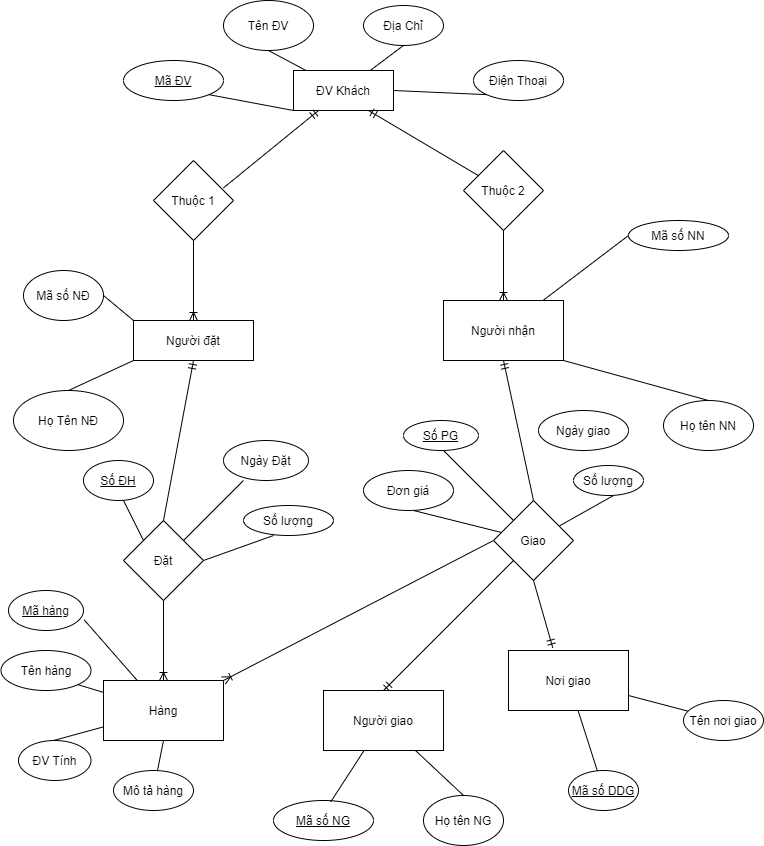

The diagram above was exported from draw.io. Its source (the exported page's mxGraphModel, read from the mxfile embedded in the PNG):
<mxGraphModel dx="782" dy="475" grid="1" gridSize="10" guides="1" tooltips="1" connect="1" arrows="1" fold="1" page="1" pageScale="1" pageWidth="850" pageHeight="1100" math="0" shadow="0" extFonts="Permanent Marker^https://fonts.googleapis.com/css?family=Permanent+Marker">
  <root>
    <mxCell id="0" />
    <mxCell id="1" parent="0" />
    <mxCell id="KOks7N_QiwC1rP21tEPA-1" value="ĐV Khách" style="rounded=0;whiteSpace=wrap;html=1;" vertex="1" parent="1">
      <mxGeometry x="300" y="120" width="100" height="40" as="geometry" />
    </mxCell>
    <mxCell id="KOks7N_QiwC1rP21tEPA-2" value="Tên ĐV" style="ellipse;whiteSpace=wrap;html=1;" vertex="1" parent="1">
      <mxGeometry x="230" y="50" width="90" height="50" as="geometry" />
    </mxCell>
    <mxCell id="KOks7N_QiwC1rP21tEPA-3" value="Điện Thoại" style="ellipse;whiteSpace=wrap;html=1;" vertex="1" parent="1">
      <mxGeometry x="480" y="110" width="90" height="40" as="geometry" />
    </mxCell>
    <mxCell id="KOks7N_QiwC1rP21tEPA-4" value="&lt;u&gt;Mã ĐV&lt;/u&gt;" style="ellipse;whiteSpace=wrap;html=1;" vertex="1" parent="1">
      <mxGeometry x="130" y="110" width="100" height="40" as="geometry" />
    </mxCell>
    <mxCell id="KOks7N_QiwC1rP21tEPA-5" value="Địa Chỉ" style="ellipse;whiteSpace=wrap;html=1;" vertex="1" parent="1">
      <mxGeometry x="370" y="55" width="80" height="40" as="geometry" />
    </mxCell>
    <mxCell id="KOks7N_QiwC1rP21tEPA-6" value="Thuộc 2" style="rhombus;whiteSpace=wrap;html=1;" vertex="1" parent="1">
      <mxGeometry x="470" y="200" width="80" height="80" as="geometry" />
    </mxCell>
    <mxCell id="KOks7N_QiwC1rP21tEPA-7" value="Thuộc 1" style="rhombus;whiteSpace=wrap;html=1;" vertex="1" parent="1">
      <mxGeometry x="160" y="210" width="80" height="80" as="geometry" />
    </mxCell>
    <mxCell id="KOks7N_QiwC1rP21tEPA-8" value="" style="endArrow=ERmandOne;html=1;entryX=0.25;entryY=1;entryDx=0;entryDy=0;exitX=0.875;exitY=0.342;exitDx=0;exitDy=0;exitPerimeter=0;endFill=0;" edge="1" parent="1" source="KOks7N_QiwC1rP21tEPA-7" target="KOks7N_QiwC1rP21tEPA-1">
      <mxGeometry width="50" height="50" relative="1" as="geometry">
        <mxPoint x="380" y="600" as="sourcePoint" />
        <mxPoint x="430" y="550" as="targetPoint" />
      </mxGeometry>
    </mxCell>
    <mxCell id="KOks7N_QiwC1rP21tEPA-9" value="" style="endArrow=ERmandOne;html=1;entryX=0.75;entryY=1;entryDx=0;entryDy=0;endFill=0;" edge="1" parent="1" source="KOks7N_QiwC1rP21tEPA-6" target="KOks7N_QiwC1rP21tEPA-1">
      <mxGeometry width="50" height="50" relative="1" as="geometry">
        <mxPoint x="380" y="600" as="sourcePoint" />
        <mxPoint x="430" y="550" as="targetPoint" />
      </mxGeometry>
    </mxCell>
    <mxCell id="KOks7N_QiwC1rP21tEPA-10" value="Người nhận" style="rounded=0;whiteSpace=wrap;html=1;" vertex="1" parent="1">
      <mxGeometry x="450" y="350" width="120" height="60" as="geometry" />
    </mxCell>
    <mxCell id="KOks7N_QiwC1rP21tEPA-11" value="Người đặt" style="rounded=0;whiteSpace=wrap;html=1;" vertex="1" parent="1">
      <mxGeometry x="140" y="370" width="120" height="40" as="geometry" />
    </mxCell>
    <mxCell id="KOks7N_QiwC1rP21tEPA-12" value="Mã số NN" style="ellipse;whiteSpace=wrap;html=1;" vertex="1" parent="1">
      <mxGeometry x="635" y="270" width="100" height="30" as="geometry" />
    </mxCell>
    <mxCell id="KOks7N_QiwC1rP21tEPA-13" value="Họ Tên NĐ" style="ellipse;whiteSpace=wrap;html=1;" vertex="1" parent="1">
      <mxGeometry x="20" y="440" width="110" height="60" as="geometry" />
    </mxCell>
    <mxCell id="KOks7N_QiwC1rP21tEPA-14" value="Mã số NĐ" style="ellipse;whiteSpace=wrap;html=1;" vertex="1" parent="1">
      <mxGeometry x="30" y="320" width="80" height="50" as="geometry" />
    </mxCell>
    <mxCell id="KOks7N_QiwC1rP21tEPA-15" value="" style="endArrow=none;html=1;exitX=1;exitY=0.5;exitDx=0;exitDy=0;entryX=0;entryY=0;entryDx=0;entryDy=0;" edge="1" parent="1" source="KOks7N_QiwC1rP21tEPA-14" target="KOks7N_QiwC1rP21tEPA-11">
      <mxGeometry width="50" height="50" relative="1" as="geometry">
        <mxPoint x="380" y="600" as="sourcePoint" />
        <mxPoint x="430" y="550" as="targetPoint" />
      </mxGeometry>
    </mxCell>
    <mxCell id="KOks7N_QiwC1rP21tEPA-16" value="" style="endArrow=none;html=1;exitX=0.5;exitY=0;exitDx=0;exitDy=0;entryX=0;entryY=1;entryDx=0;entryDy=0;" edge="1" parent="1" source="KOks7N_QiwC1rP21tEPA-13" target="KOks7N_QiwC1rP21tEPA-11">
      <mxGeometry width="50" height="50" relative="1" as="geometry">
        <mxPoint x="380" y="600" as="sourcePoint" />
        <mxPoint x="430" y="550" as="targetPoint" />
      </mxGeometry>
    </mxCell>
    <mxCell id="KOks7N_QiwC1rP21tEPA-17" value="Họ tên NN" style="ellipse;whiteSpace=wrap;html=1;" vertex="1" parent="1">
      <mxGeometry x="670" y="450" width="90" height="50" as="geometry" />
    </mxCell>
    <mxCell id="KOks7N_QiwC1rP21tEPA-18" value="" style="endArrow=none;html=1;entryX=0;entryY=0.5;entryDx=0;entryDy=0;" edge="1" parent="1" source="KOks7N_QiwC1rP21tEPA-10" target="KOks7N_QiwC1rP21tEPA-12">
      <mxGeometry width="50" height="50" relative="1" as="geometry">
        <mxPoint x="380" y="600" as="sourcePoint" />
        <mxPoint x="430" y="550" as="targetPoint" />
      </mxGeometry>
    </mxCell>
    <mxCell id="KOks7N_QiwC1rP21tEPA-19" value="" style="endArrow=none;html=1;entryX=0.5;entryY=0;entryDx=0;entryDy=0;exitX=1;exitY=1;exitDx=0;exitDy=0;" edge="1" parent="1" source="KOks7N_QiwC1rP21tEPA-10" target="KOks7N_QiwC1rP21tEPA-17">
      <mxGeometry width="50" height="50" relative="1" as="geometry">
        <mxPoint x="380" y="600" as="sourcePoint" />
        <mxPoint x="430" y="550" as="targetPoint" />
      </mxGeometry>
    </mxCell>
    <mxCell id="KOks7N_QiwC1rP21tEPA-20" value="" style="endArrow=ERoneToMany;html=1;exitX=0.5;exitY=1;exitDx=0;exitDy=0;endFill=0;" edge="1" parent="1" source="KOks7N_QiwC1rP21tEPA-7" target="KOks7N_QiwC1rP21tEPA-11">
      <mxGeometry width="50" height="50" relative="1" as="geometry">
        <mxPoint x="380" y="600" as="sourcePoint" />
        <mxPoint x="430" y="550" as="targetPoint" />
      </mxGeometry>
    </mxCell>
    <mxCell id="KOks7N_QiwC1rP21tEPA-21" value="" style="endArrow=ERoneToMany;html=1;exitX=0.5;exitY=1;exitDx=0;exitDy=0;endFill=0;entryX=0.5;entryY=0;entryDx=0;entryDy=0;" edge="1" parent="1" source="KOks7N_QiwC1rP21tEPA-6" target="KOks7N_QiwC1rP21tEPA-10">
      <mxGeometry width="50" height="50" relative="1" as="geometry">
        <mxPoint x="380" y="600" as="sourcePoint" />
        <mxPoint x="570" y="600" as="targetPoint" />
      </mxGeometry>
    </mxCell>
    <mxCell id="KOks7N_QiwC1rP21tEPA-22" value="Giao" style="rhombus;whiteSpace=wrap;html=1;" vertex="1" parent="1">
      <mxGeometry x="500" y="550" width="80" height="80" as="geometry" />
    </mxCell>
    <mxCell id="KOks7N_QiwC1rP21tEPA-23" value="Đặt" style="rhombus;whiteSpace=wrap;html=1;" vertex="1" parent="1">
      <mxGeometry x="130" y="570" width="80" height="80" as="geometry" />
    </mxCell>
    <mxCell id="KOks7N_QiwC1rP21tEPA-25" value="Ngày Đặt" style="ellipse;whiteSpace=wrap;html=1;" vertex="1" parent="1">
      <mxGeometry x="230" y="490" width="85" height="40" as="geometry" />
    </mxCell>
    <mxCell id="KOks7N_QiwC1rP21tEPA-26" value="Số lượng" style="ellipse;whiteSpace=wrap;html=1;" vertex="1" parent="1">
      <mxGeometry x="250" y="555" width="90" height="30" as="geometry" />
    </mxCell>
    <mxCell id="KOks7N_QiwC1rP21tEPA-27" value="Ngày giao" style="ellipse;whiteSpace=wrap;html=1;" vertex="1" parent="1">
      <mxGeometry x="545" y="460" width="90" height="40" as="geometry" />
    </mxCell>
    <mxCell id="KOks7N_QiwC1rP21tEPA-28" value="Số lượng" style="ellipse;whiteSpace=wrap;html=1;" vertex="1" parent="1">
      <mxGeometry x="580" y="515" width="70" height="30" as="geometry" />
    </mxCell>
    <mxCell id="KOks7N_QiwC1rP21tEPA-29" value="Đơn giá" style="ellipse;whiteSpace=wrap;html=1;" vertex="1" parent="1">
      <mxGeometry x="370" y="520" width="90" height="40" as="geometry" />
    </mxCell>
    <mxCell id="KOks7N_QiwC1rP21tEPA-30" value="&lt;u&gt;Số PG&lt;/u&gt;" style="ellipse;whiteSpace=wrap;html=1;" vertex="1" parent="1">
      <mxGeometry x="410" y="470" width="75" height="30" as="geometry" />
    </mxCell>
    <mxCell id="KOks7N_QiwC1rP21tEPA-31" value="&lt;u&gt;Số ĐH&lt;/u&gt;" style="ellipse;whiteSpace=wrap;html=1;" vertex="1" parent="1">
      <mxGeometry x="90" y="510" width="70" height="40" as="geometry" />
    </mxCell>
    <mxCell id="KOks7N_QiwC1rP21tEPA-33" value="" style="endArrow=none;html=1;entryX=0.5;entryY=1;entryDx=0;entryDy=0;" edge="1" parent="1" source="KOks7N_QiwC1rP21tEPA-1" target="KOks7N_QiwC1rP21tEPA-5">
      <mxGeometry width="50" height="50" relative="1" as="geometry">
        <mxPoint x="380" y="270" as="sourcePoint" />
        <mxPoint x="430" y="220" as="targetPoint" />
      </mxGeometry>
    </mxCell>
    <mxCell id="KOks7N_QiwC1rP21tEPA-34" value="" style="endArrow=none;html=1;entryX=1;entryY=1;entryDx=0;entryDy=0;exitX=0;exitY=1;exitDx=0;exitDy=0;" edge="1" parent="1" source="KOks7N_QiwC1rP21tEPA-1" target="KOks7N_QiwC1rP21tEPA-4">
      <mxGeometry width="50" height="50" relative="1" as="geometry">
        <mxPoint x="380" y="270" as="sourcePoint" />
        <mxPoint x="430" y="220" as="targetPoint" />
      </mxGeometry>
    </mxCell>
    <mxCell id="KOks7N_QiwC1rP21tEPA-35" value="" style="endArrow=none;html=1;entryX=0.5;entryY=1;entryDx=0;entryDy=0;" edge="1" parent="1" source="KOks7N_QiwC1rP21tEPA-1" target="KOks7N_QiwC1rP21tEPA-2">
      <mxGeometry width="50" height="50" relative="1" as="geometry">
        <mxPoint x="380" y="270" as="sourcePoint" />
        <mxPoint x="430" y="220" as="targetPoint" />
      </mxGeometry>
    </mxCell>
    <mxCell id="KOks7N_QiwC1rP21tEPA-36" value="" style="endArrow=none;html=1;entryX=0;entryY=1;entryDx=0;entryDy=0;exitX=1;exitY=0.5;exitDx=0;exitDy=0;" edge="1" parent="1" source="KOks7N_QiwC1rP21tEPA-1" target="KOks7N_QiwC1rP21tEPA-3">
      <mxGeometry width="50" height="50" relative="1" as="geometry">
        <mxPoint x="380" y="270" as="sourcePoint" />
        <mxPoint x="430" y="220" as="targetPoint" />
      </mxGeometry>
    </mxCell>
    <mxCell id="KOks7N_QiwC1rP21tEPA-37" value="" style="endArrow=ERmandOne;html=1;endFill=0;exitX=0.5;exitY=0;exitDx=0;exitDy=0;entryX=0.5;entryY=1;entryDx=0;entryDy=0;" edge="1" parent="1" source="KOks7N_QiwC1rP21tEPA-22" target="KOks7N_QiwC1rP21tEPA-10">
      <mxGeometry width="50" height="50" relative="1" as="geometry">
        <mxPoint x="440" y="450" as="sourcePoint" />
        <mxPoint x="480" y="460" as="targetPoint" />
      </mxGeometry>
    </mxCell>
    <mxCell id="KOks7N_QiwC1rP21tEPA-38" value="" style="endArrow=ERmandOne;html=1;entryX=0.5;entryY=1;entryDx=0;entryDy=0;exitX=0.5;exitY=0;exitDx=0;exitDy=0;endFill=0;" edge="1" parent="1" source="KOks7N_QiwC1rP21tEPA-23" target="KOks7N_QiwC1rP21tEPA-11">
      <mxGeometry width="50" height="50" relative="1" as="geometry">
        <mxPoint x="380" y="560" as="sourcePoint" />
        <mxPoint x="430" y="510" as="targetPoint" />
      </mxGeometry>
    </mxCell>
    <mxCell id="KOks7N_QiwC1rP21tEPA-39" value="" style="endArrow=none;html=1;exitX=1;exitY=0.5;exitDx=0;exitDy=0;" edge="1" parent="1" source="KOks7N_QiwC1rP21tEPA-23">
      <mxGeometry width="50" height="50" relative="1" as="geometry">
        <mxPoint x="230" y="635" as="sourcePoint" />
        <mxPoint x="280" y="585" as="targetPoint" />
      </mxGeometry>
    </mxCell>
    <mxCell id="KOks7N_QiwC1rP21tEPA-40" value="" style="endArrow=none;html=1;entryX=0.235;entryY=1;entryDx=0;entryDy=0;entryPerimeter=0;exitX=1;exitY=0;exitDx=0;exitDy=0;" edge="1" parent="1" source="KOks7N_QiwC1rP21tEPA-23" target="KOks7N_QiwC1rP21tEPA-25">
      <mxGeometry width="50" height="50" relative="1" as="geometry">
        <mxPoint x="380" y="660" as="sourcePoint" />
        <mxPoint x="430" y="610" as="targetPoint" />
      </mxGeometry>
    </mxCell>
    <mxCell id="KOks7N_QiwC1rP21tEPA-42" value="" style="endArrow=none;html=1;exitX=0;exitY=0;exitDx=0;exitDy=0;" edge="1" parent="1" source="KOks7N_QiwC1rP21tEPA-23">
      <mxGeometry width="50" height="50" relative="1" as="geometry">
        <mxPoint x="380" y="660" as="sourcePoint" />
        <mxPoint x="130" y="550" as="targetPoint" />
      </mxGeometry>
    </mxCell>
    <mxCell id="KOks7N_QiwC1rP21tEPA-44" value="" style="endArrow=none;html=1;" edge="1" parent="1" source="KOks7N_QiwC1rP21tEPA-22">
      <mxGeometry width="50" height="50" relative="1" as="geometry">
        <mxPoint x="570" y="595" as="sourcePoint" />
        <mxPoint x="620" y="545" as="targetPoint" />
      </mxGeometry>
    </mxCell>
    <mxCell id="KOks7N_QiwC1rP21tEPA-45" value="" style="endArrow=none;html=1;" edge="1" parent="1" source="KOks7N_QiwC1rP21tEPA-22">
      <mxGeometry width="50" height="50" relative="1" as="geometry">
        <mxPoint x="370" y="610" as="sourcePoint" />
        <mxPoint x="420" y="560" as="targetPoint" />
      </mxGeometry>
    </mxCell>
    <mxCell id="KOks7N_QiwC1rP21tEPA-46" value="" style="endArrow=none;html=1;" edge="1" parent="1" source="KOks7N_QiwC1rP21tEPA-22">
      <mxGeometry width="50" height="50" relative="1" as="geometry">
        <mxPoint x="400" y="550" as="sourcePoint" />
        <mxPoint x="450" y="500" as="targetPoint" />
      </mxGeometry>
    </mxCell>
    <mxCell id="KOks7N_QiwC1rP21tEPA-47" style="edgeStyle=orthogonalEdgeStyle;rounded=0;orthogonalLoop=1;jettySize=auto;html=1;exitX=0.5;exitY=1;exitDx=0;exitDy=0;endArrow=ERmandOne;endFill=0;" edge="1" parent="1" source="KOks7N_QiwC1rP21tEPA-30" target="KOks7N_QiwC1rP21tEPA-30">
      <mxGeometry relative="1" as="geometry" />
    </mxCell>
    <mxCell id="KOks7N_QiwC1rP21tEPA-48" value="Nơi giao" style="rounded=0;whiteSpace=wrap;html=1;" vertex="1" parent="1">
      <mxGeometry x="515" y="700" width="120" height="60" as="geometry" />
    </mxCell>
    <mxCell id="KOks7N_QiwC1rP21tEPA-49" value="Hàng" style="rounded=0;whiteSpace=wrap;html=1;" vertex="1" parent="1">
      <mxGeometry x="110" y="730" width="120" height="60" as="geometry" />
    </mxCell>
    <mxCell id="KOks7N_QiwC1rP21tEPA-50" value="Người giao" style="rounded=0;whiteSpace=wrap;html=1;" vertex="1" parent="1">
      <mxGeometry x="330" y="740" width="120" height="60" as="geometry" />
    </mxCell>
    <mxCell id="KOks7N_QiwC1rP21tEPA-51" value="Tên nơi giao" style="ellipse;whiteSpace=wrap;html=1;" vertex="1" parent="1">
      <mxGeometry x="690" y="750" width="80" height="40" as="geometry" />
    </mxCell>
    <mxCell id="KOks7N_QiwC1rP21tEPA-52" value="&lt;u&gt;Mã số DDG&lt;/u&gt;" style="ellipse;whiteSpace=wrap;html=1;" vertex="1" parent="1">
      <mxGeometry x="575" y="820" width="70" height="40" as="geometry" />
    </mxCell>
    <mxCell id="KOks7N_QiwC1rP21tEPA-53" value="Họ tên NG" style="ellipse;whiteSpace=wrap;html=1;" vertex="1" parent="1">
      <mxGeometry x="430" y="845" width="80" height="50" as="geometry" />
    </mxCell>
    <mxCell id="KOks7N_QiwC1rP21tEPA-54" value="&lt;u&gt;Mã số NG&lt;/u&gt;" style="ellipse;whiteSpace=wrap;html=1;" vertex="1" parent="1">
      <mxGeometry x="280" y="850" width="100" height="40" as="geometry" />
    </mxCell>
    <mxCell id="KOks7N_QiwC1rP21tEPA-55" value="Mô tả hàng" style="ellipse;whiteSpace=wrap;html=1;" vertex="1" parent="1">
      <mxGeometry x="120" y="820" width="80" height="40" as="geometry" />
    </mxCell>
    <mxCell id="KOks7N_QiwC1rP21tEPA-56" value="ĐV Tính" style="ellipse;whiteSpace=wrap;html=1;" vertex="1" parent="1">
      <mxGeometry x="25" y="790" width="72.5" height="40" as="geometry" />
    </mxCell>
    <mxCell id="KOks7N_QiwC1rP21tEPA-57" value="Tên hàng" style="ellipse;whiteSpace=wrap;html=1;" vertex="1" parent="1">
      <mxGeometry x="7.5" y="700" width="90" height="40" as="geometry" />
    </mxCell>
    <mxCell id="KOks7N_QiwC1rP21tEPA-58" value="&lt;u&gt;Mã hàng&lt;/u&gt;" style="ellipse;whiteSpace=wrap;html=1;" vertex="1" parent="1">
      <mxGeometry x="15" y="640" width="75" height="40" as="geometry" />
    </mxCell>
    <mxCell id="KOks7N_QiwC1rP21tEPA-59" value="" style="endArrow=none;html=1;entryX=1;entryY=0.75;entryDx=0;entryDy=0;" edge="1" parent="1" source="KOks7N_QiwC1rP21tEPA-51" target="KOks7N_QiwC1rP21tEPA-48">
      <mxGeometry width="50" height="50" relative="1" as="geometry">
        <mxPoint x="360" y="660" as="sourcePoint" />
        <mxPoint x="410" y="610" as="targetPoint" />
      </mxGeometry>
    </mxCell>
    <mxCell id="KOks7N_QiwC1rP21tEPA-60" value="" style="endArrow=none;html=1;" edge="1" parent="1" source="KOks7N_QiwC1rP21tEPA-52" target="KOks7N_QiwC1rP21tEPA-48">
      <mxGeometry width="50" height="50" relative="1" as="geometry">
        <mxPoint x="360" y="660" as="sourcePoint" />
        <mxPoint x="410" y="610" as="targetPoint" />
      </mxGeometry>
    </mxCell>
    <mxCell id="KOks7N_QiwC1rP21tEPA-61" value="" style="endArrow=none;html=1;exitX=0.5;exitY=0;exitDx=0;exitDy=0;" edge="1" parent="1" source="KOks7N_QiwC1rP21tEPA-53" target="KOks7N_QiwC1rP21tEPA-50">
      <mxGeometry width="50" height="50" relative="1" as="geometry">
        <mxPoint x="360" y="660" as="sourcePoint" />
        <mxPoint x="410" y="610" as="targetPoint" />
      </mxGeometry>
    </mxCell>
    <mxCell id="KOks7N_QiwC1rP21tEPA-62" value="" style="endArrow=none;html=1;exitX=0.573;exitY=0.033;exitDx=0;exitDy=0;exitPerimeter=0;" edge="1" parent="1" source="KOks7N_QiwC1rP21tEPA-54" target="KOks7N_QiwC1rP21tEPA-50">
      <mxGeometry width="50" height="50" relative="1" as="geometry">
        <mxPoint x="360" y="660" as="sourcePoint" />
        <mxPoint x="410" y="610" as="targetPoint" />
      </mxGeometry>
    </mxCell>
    <mxCell id="KOks7N_QiwC1rP21tEPA-63" value="" style="endArrow=none;html=1;entryX=0.5;entryY=1;entryDx=0;entryDy=0;" edge="1" parent="1" source="KOks7N_QiwC1rP21tEPA-55" target="KOks7N_QiwC1rP21tEPA-49">
      <mxGeometry width="50" height="50" relative="1" as="geometry">
        <mxPoint x="200" y="830" as="sourcePoint" />
        <mxPoint x="250" y="780" as="targetPoint" />
      </mxGeometry>
    </mxCell>
    <mxCell id="KOks7N_QiwC1rP21tEPA-64" value="" style="endArrow=none;html=1;" edge="1" parent="1" target="KOks7N_QiwC1rP21tEPA-49">
      <mxGeometry width="50" height="50" relative="1" as="geometry">
        <mxPoint x="60" y="790" as="sourcePoint" />
        <mxPoint x="110" y="740" as="targetPoint" />
      </mxGeometry>
    </mxCell>
    <mxCell id="KOks7N_QiwC1rP21tEPA-65" value="" style="endArrow=none;html=1;exitX=1;exitY=1;exitDx=0;exitDy=0;" edge="1" parent="1" source="KOks7N_QiwC1rP21tEPA-57" target="KOks7N_QiwC1rP21tEPA-49">
      <mxGeometry width="50" height="50" relative="1" as="geometry">
        <mxPoint x="360" y="660" as="sourcePoint" />
        <mxPoint x="410" y="610" as="targetPoint" />
      </mxGeometry>
    </mxCell>
    <mxCell id="KOks7N_QiwC1rP21tEPA-66" value="" style="endArrow=none;html=1;exitX=1.009;exitY=0.733;exitDx=0;exitDy=0;exitPerimeter=0;" edge="1" parent="1" source="KOks7N_QiwC1rP21tEPA-58" target="KOks7N_QiwC1rP21tEPA-49">
      <mxGeometry width="50" height="50" relative="1" as="geometry">
        <mxPoint x="130" y="690" as="sourcePoint" />
        <mxPoint x="180" y="640" as="targetPoint" />
      </mxGeometry>
    </mxCell>
    <mxCell id="KOks7N_QiwC1rP21tEPA-67" value="" style="endArrow=ERmandOne;html=1;entryX=0.369;entryY=-0.044;entryDx=0;entryDy=0;endFill=0;entryPerimeter=0;exitX=0.5;exitY=1;exitDx=0;exitDy=0;" edge="1" parent="1" source="KOks7N_QiwC1rP21tEPA-22" target="KOks7N_QiwC1rP21tEPA-48">
      <mxGeometry width="50" height="50" relative="1" as="geometry">
        <mxPoint x="490" y="650" as="sourcePoint" />
        <mxPoint x="410" y="610" as="targetPoint" />
      </mxGeometry>
    </mxCell>
    <mxCell id="KOks7N_QiwC1rP21tEPA-68" value="" style="endArrow=ERoneToMany;html=1;entryX=0.5;entryY=0;entryDx=0;entryDy=0;endFill=0;" edge="1" parent="1" source="KOks7N_QiwC1rP21tEPA-23" target="KOks7N_QiwC1rP21tEPA-49">
      <mxGeometry width="50" height="50" relative="1" as="geometry">
        <mxPoint x="360" y="660" as="sourcePoint" />
        <mxPoint x="410" y="610" as="targetPoint" />
      </mxGeometry>
    </mxCell>
    <mxCell id="KOks7N_QiwC1rP21tEPA-69" value="" style="endArrow=ERmandOne;html=1;exitX=0;exitY=1;exitDx=0;exitDy=0;endFill=0;entryX=0.5;entryY=0;entryDx=0;entryDy=0;" edge="1" parent="1" source="KOks7N_QiwC1rP21tEPA-22" target="KOks7N_QiwC1rP21tEPA-50">
      <mxGeometry width="50" height="50" relative="1" as="geometry">
        <mxPoint x="360" y="660" as="sourcePoint" />
        <mxPoint x="430" y="640" as="targetPoint" />
      </mxGeometry>
    </mxCell>
    <mxCell id="KOks7N_QiwC1rP21tEPA-70" value="" style="endArrow=ERoneToMany;html=1;entryX=1;entryY=0;entryDx=0;entryDy=0;endFill=0;exitX=0;exitY=0.5;exitDx=0;exitDy=0;" edge="1" parent="1" source="KOks7N_QiwC1rP21tEPA-22" target="KOks7N_QiwC1rP21tEPA-49">
      <mxGeometry width="50" height="50" relative="1" as="geometry">
        <mxPoint x="350" y="620" as="sourcePoint" />
        <mxPoint x="410" y="610" as="targetPoint" />
      </mxGeometry>
    </mxCell>
  </root>
</mxGraphModel>